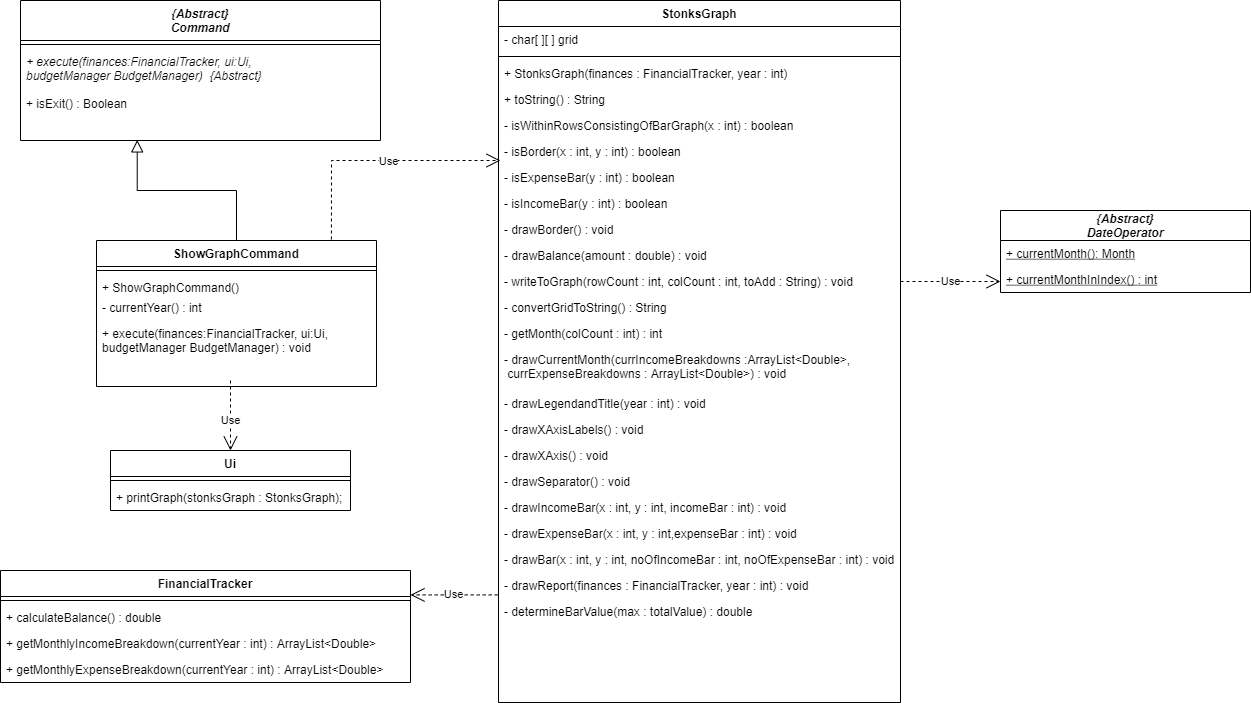

The diagram above was exported from draw.io. Its source (the exported page's mxGraphModel, read from the mxfile embedded in the PNG):
<mxGraphModel dx="1278" dy="547" grid="1" gridSize="10" guides="1" tooltips="1" connect="1" arrows="1" fold="1" page="1" pageScale="1" pageWidth="827" pageHeight="1169" math="0" shadow="0">
  <root>
    <mxCell id="WIyWlLk6GJQsqaUBKTNV-0" />
    <mxCell id="WIyWlLk6GJQsqaUBKTNV-1" parent="WIyWlLk6GJQsqaUBKTNV-0" />
    <mxCell id="zkfFHV4jXpPFQw0GAbJ--6" value="ShowGraphCommand" style="swimlane;fontStyle=1;align=center;verticalAlign=top;childLayout=stackLayout;horizontal=1;startSize=26;horizontalStack=0;resizeParent=1;resizeLast=0;collapsible=1;marginBottom=0;rounded=0;shadow=0;strokeWidth=1;" parent="WIyWlLk6GJQsqaUBKTNV-1" vertex="1">
      <mxGeometry x="106" y="360" width="280" height="146" as="geometry">
        <mxRectangle x="130" y="380" width="160" height="26" as="alternateBounds" />
      </mxGeometry>
    </mxCell>
    <mxCell id="zkfFHV4jXpPFQw0GAbJ--9" value="" style="line;html=1;strokeWidth=1;align=left;verticalAlign=middle;spacingTop=-1;spacingLeft=3;spacingRight=3;rotatable=0;labelPosition=right;points=[];portConstraint=eastwest;" parent="zkfFHV4jXpPFQw0GAbJ--6" vertex="1">
      <mxGeometry y="26" width="280" height="8" as="geometry" />
    </mxCell>
    <mxCell id="L0ESmcnRIKrinYu70yyE-17" value="+ ShowGraphCommand()" style="text;align=left;verticalAlign=top;spacingLeft=4;spacingRight=4;overflow=hidden;rotatable=0;points=[[0,0.5],[1,0.5]];portConstraint=eastwest;" parent="zkfFHV4jXpPFQw0GAbJ--6" vertex="1">
      <mxGeometry y="34" width="280" height="20" as="geometry" />
    </mxCell>
    <mxCell id="L0ESmcnRIKrinYu70yyE-18" value="- currentYear() : int&#10;" style="text;align=left;verticalAlign=top;spacingLeft=4;spacingRight=4;overflow=hidden;rotatable=0;points=[[0,0.5],[1,0.5]];portConstraint=eastwest;" parent="zkfFHV4jXpPFQw0GAbJ--6" vertex="1">
      <mxGeometry y="54" width="280" height="26" as="geometry" />
    </mxCell>
    <mxCell id="zkfFHV4jXpPFQw0GAbJ--11" value="+ execute(finances:FinancialTracker, ui:Ui, &#10;budgetManager BudgetManager) : void&#10;&#10;" style="text;align=left;verticalAlign=top;spacingLeft=4;spacingRight=4;overflow=hidden;rotatable=0;points=[[0,0.5],[1,0.5]];portConstraint=eastwest;" parent="zkfFHV4jXpPFQw0GAbJ--6" vertex="1">
      <mxGeometry y="80" width="280" height="46" as="geometry" />
    </mxCell>
    <mxCell id="zkfFHV4jXpPFQw0GAbJ--12" value="" style="endArrow=block;endSize=10;endFill=0;shadow=0;strokeWidth=1;rounded=0;edgeStyle=elbowEdgeStyle;elbow=vertical;entryX=0.528;entryY=1.003;entryDx=0;entryDy=0;entryPerimeter=0;" parent="WIyWlLk6GJQsqaUBKTNV-1" source="zkfFHV4jXpPFQw0GAbJ--6" edge="1">
      <mxGeometry width="160" relative="1" as="geometry">
        <mxPoint x="200" y="203" as="sourcePoint" />
        <mxPoint x="146.72000000000003" y="259.41999999999996" as="targetPoint" />
      </mxGeometry>
    </mxCell>
    <mxCell id="zkfFHV4jXpPFQw0GAbJ--17" value="StonksGraph" style="swimlane;fontStyle=1;align=center;verticalAlign=top;childLayout=stackLayout;horizontal=1;startSize=26;horizontalStack=0;resizeParent=1;resizeLast=0;collapsible=1;marginBottom=0;rounded=0;shadow=0;strokeWidth=1;" parent="WIyWlLk6GJQsqaUBKTNV-1" vertex="1">
      <mxGeometry x="508" y="120" width="402" height="702" as="geometry">
        <mxRectangle x="550" y="140" width="160" height="26" as="alternateBounds" />
      </mxGeometry>
    </mxCell>
    <mxCell id="zkfFHV4jXpPFQw0GAbJ--18" value="- char[ ][ ] grid" style="text;align=left;verticalAlign=top;spacingLeft=4;spacingRight=4;overflow=hidden;rotatable=0;points=[[0,0.5],[1,0.5]];portConstraint=eastwest;" parent="zkfFHV4jXpPFQw0GAbJ--17" vertex="1">
      <mxGeometry y="26" width="402" height="26" as="geometry" />
    </mxCell>
    <mxCell id="zkfFHV4jXpPFQw0GAbJ--23" value="" style="line;html=1;strokeWidth=1;align=left;verticalAlign=middle;spacingTop=-1;spacingLeft=3;spacingRight=3;rotatable=0;labelPosition=right;points=[];portConstraint=eastwest;" parent="zkfFHV4jXpPFQw0GAbJ--17" vertex="1">
      <mxGeometry y="52" width="402" height="8" as="geometry" />
    </mxCell>
    <mxCell id="zkfFHV4jXpPFQw0GAbJ--24" value="+ StonksGraph(finances : FinancialTracker, year : int) " style="text;align=left;verticalAlign=top;spacingLeft=4;spacingRight=4;overflow=hidden;rotatable=0;points=[[0,0.5],[1,0.5]];portConstraint=eastwest;" parent="zkfFHV4jXpPFQw0GAbJ--17" vertex="1">
      <mxGeometry y="60" width="402" height="26" as="geometry" />
    </mxCell>
    <mxCell id="NyBLnmdT-xvX9wFuFxUq-23" value="+ toString() : String&#10;" style="text;align=left;verticalAlign=top;spacingLeft=4;spacingRight=4;overflow=hidden;rotatable=0;points=[[0,0.5],[1,0.5]];portConstraint=eastwest;" parent="zkfFHV4jXpPFQw0GAbJ--17" vertex="1">
      <mxGeometry y="86" width="402" height="26" as="geometry" />
    </mxCell>
    <mxCell id="NyBLnmdT-xvX9wFuFxUq-24" value="- isWithinRowsConsistingOfBarGraph(x : int) : boolean&#10;" style="text;align=left;verticalAlign=top;spacingLeft=4;spacingRight=4;overflow=hidden;rotatable=0;points=[[0,0.5],[1,0.5]];portConstraint=eastwest;" parent="zkfFHV4jXpPFQw0GAbJ--17" vertex="1">
      <mxGeometry y="112" width="402" height="26" as="geometry" />
    </mxCell>
    <mxCell id="NyBLnmdT-xvX9wFuFxUq-5" value="- isBorder(x : int, y : int) : boolean&#10;" style="text;align=left;verticalAlign=top;spacingLeft=4;spacingRight=4;overflow=hidden;rotatable=0;points=[[0,0.5],[1,0.5]];portConstraint=eastwest;" parent="zkfFHV4jXpPFQw0GAbJ--17" vertex="1">
      <mxGeometry y="138" width="402" height="26" as="geometry" />
    </mxCell>
    <mxCell id="NyBLnmdT-xvX9wFuFxUq-12" value="- isExpenseBar(y : int) : boolean" style="text;align=left;verticalAlign=top;spacingLeft=4;spacingRight=4;overflow=hidden;rotatable=0;points=[[0,0.5],[1,0.5]];portConstraint=eastwest;" parent="zkfFHV4jXpPFQw0GAbJ--17" vertex="1">
      <mxGeometry y="164" width="402" height="26" as="geometry" />
    </mxCell>
    <mxCell id="NyBLnmdT-xvX9wFuFxUq-13" value="- isIncomeBar(y : int) : boolean&#10;" style="text;align=left;verticalAlign=top;spacingLeft=4;spacingRight=4;overflow=hidden;rotatable=0;points=[[0,0.5],[1,0.5]];portConstraint=eastwest;" parent="zkfFHV4jXpPFQw0GAbJ--17" vertex="1">
      <mxGeometry y="190" width="402" height="26" as="geometry" />
    </mxCell>
    <mxCell id="NyBLnmdT-xvX9wFuFxUq-4" value="- drawBorder() : void" style="text;align=left;verticalAlign=top;spacingLeft=4;spacingRight=4;overflow=hidden;rotatable=0;points=[[0,0.5],[1,0.5]];portConstraint=eastwest;" parent="zkfFHV4jXpPFQw0GAbJ--17" vertex="1">
      <mxGeometry y="216" width="402" height="26" as="geometry" />
    </mxCell>
    <mxCell id="NyBLnmdT-xvX9wFuFxUq-6" value="- drawBalance(amount : double) : void&#10;" style="text;align=left;verticalAlign=top;spacingLeft=4;spacingRight=4;overflow=hidden;rotatable=0;points=[[0,0.5],[1,0.5]];portConstraint=eastwest;" parent="zkfFHV4jXpPFQw0GAbJ--17" vertex="1">
      <mxGeometry y="242" width="402" height="26" as="geometry" />
    </mxCell>
    <mxCell id="NyBLnmdT-xvX9wFuFxUq-7" value="- writeToGraph(rowCount : int, colCount : int, toAdd : String) : void&#10;" style="text;align=left;verticalAlign=top;spacingLeft=4;spacingRight=4;overflow=hidden;rotatable=0;points=[[0,0.5],[1,0.5]];portConstraint=eastwest;" parent="zkfFHV4jXpPFQw0GAbJ--17" vertex="1">
      <mxGeometry y="268" width="402" height="26" as="geometry" />
    </mxCell>
    <mxCell id="NyBLnmdT-xvX9wFuFxUq-22" value="- convertGridToString() : String&#10;" style="text;align=left;verticalAlign=top;spacingLeft=4;spacingRight=4;overflow=hidden;rotatable=0;points=[[0,0.5],[1,0.5]];portConstraint=eastwest;" parent="zkfFHV4jXpPFQw0GAbJ--17" vertex="1">
      <mxGeometry y="294" width="402" height="26" as="geometry" />
    </mxCell>
    <mxCell id="NyBLnmdT-xvX9wFuFxUq-9" value="- getMonth(colCount : int) : int&#10;" style="text;align=left;verticalAlign=top;spacingLeft=4;spacingRight=4;overflow=hidden;rotatable=0;points=[[0,0.5],[1,0.5]];portConstraint=eastwest;" parent="zkfFHV4jXpPFQw0GAbJ--17" vertex="1">
      <mxGeometry y="320" width="402" height="26" as="geometry" />
    </mxCell>
    <mxCell id="NyBLnmdT-xvX9wFuFxUq-10" value="- drawCurrentMonth(currIncomeBreakdowns :ArrayList&lt;Double&gt;, &#10; currExpenseBreakdowns : ArrayList&lt;Double&gt;) : void&#10;" style="text;align=left;verticalAlign=top;spacingLeft=4;spacingRight=4;overflow=hidden;rotatable=0;points=[[0,0.5],[1,0.5]];portConstraint=eastwest;" parent="zkfFHV4jXpPFQw0GAbJ--17" vertex="1">
      <mxGeometry y="346" width="402" height="44" as="geometry" />
    </mxCell>
    <mxCell id="NyBLnmdT-xvX9wFuFxUq-11" value="- drawLegendandTitle(year : int) : void&#10;" style="text;align=left;verticalAlign=top;spacingLeft=4;spacingRight=4;overflow=hidden;rotatable=0;points=[[0,0.5],[1,0.5]];portConstraint=eastwest;" parent="zkfFHV4jXpPFQw0GAbJ--17" vertex="1">
      <mxGeometry y="390" width="402" height="26" as="geometry" />
    </mxCell>
    <mxCell id="NyBLnmdT-xvX9wFuFxUq-14" value="- drawXAxisLabels() : void&#10;" style="text;align=left;verticalAlign=top;spacingLeft=4;spacingRight=4;overflow=hidden;rotatable=0;points=[[0,0.5],[1,0.5]];portConstraint=eastwest;" parent="zkfFHV4jXpPFQw0GAbJ--17" vertex="1">
      <mxGeometry y="416" width="402" height="26" as="geometry" />
    </mxCell>
    <mxCell id="NyBLnmdT-xvX9wFuFxUq-25" value="- drawXAxis() : void&#10;" style="text;align=left;verticalAlign=top;spacingLeft=4;spacingRight=4;overflow=hidden;rotatable=0;points=[[0,0.5],[1,0.5]];portConstraint=eastwest;" parent="zkfFHV4jXpPFQw0GAbJ--17" vertex="1">
      <mxGeometry y="442" width="402" height="26" as="geometry" />
    </mxCell>
    <mxCell id="NyBLnmdT-xvX9wFuFxUq-19" value="- drawSeparator() : void&#10;" style="text;align=left;verticalAlign=top;spacingLeft=4;spacingRight=4;overflow=hidden;rotatable=0;points=[[0,0.5],[1,0.5]];portConstraint=eastwest;" parent="zkfFHV4jXpPFQw0GAbJ--17" vertex="1">
      <mxGeometry y="468" width="402" height="26" as="geometry" />
    </mxCell>
    <mxCell id="NyBLnmdT-xvX9wFuFxUq-16" value="- drawIncomeBar(x : int, y : int, incomeBar : int) : void&#10;" style="text;align=left;verticalAlign=top;spacingLeft=4;spacingRight=4;overflow=hidden;rotatable=0;points=[[0,0.5],[1,0.5]];portConstraint=eastwest;" parent="zkfFHV4jXpPFQw0GAbJ--17" vertex="1">
      <mxGeometry y="494" width="402" height="26" as="geometry" />
    </mxCell>
    <mxCell id="NyBLnmdT-xvX9wFuFxUq-17" value="- drawExpenseBar(x : int, y : int,expenseBar : int) : void&#10;" style="text;align=left;verticalAlign=top;spacingLeft=4;spacingRight=4;overflow=hidden;rotatable=0;points=[[0,0.5],[1,0.5]];portConstraint=eastwest;" parent="zkfFHV4jXpPFQw0GAbJ--17" vertex="1">
      <mxGeometry y="520" width="402" height="26" as="geometry" />
    </mxCell>
    <mxCell id="NyBLnmdT-xvX9wFuFxUq-18" value="- drawBar(x : int, y : int, noOfIncomeBar : int, noOfExpenseBar : int) : void&#10;" style="text;align=left;verticalAlign=top;spacingLeft=4;spacingRight=4;overflow=hidden;rotatable=0;points=[[0,0.5],[1,0.5]];portConstraint=eastwest;" parent="zkfFHV4jXpPFQw0GAbJ--17" vertex="1">
      <mxGeometry y="546" width="402" height="26" as="geometry" />
    </mxCell>
    <mxCell id="NyBLnmdT-xvX9wFuFxUq-15" value="- drawReport(finances : FinancialTracker, year : int) : void&#10;" style="text;align=left;verticalAlign=top;spacingLeft=4;spacingRight=4;overflow=hidden;rotatable=0;points=[[0,0.5],[1,0.5]];portConstraint=eastwest;" parent="zkfFHV4jXpPFQw0GAbJ--17" vertex="1">
      <mxGeometry y="572" width="402" height="26" as="geometry" />
    </mxCell>
    <mxCell id="NyBLnmdT-xvX9wFuFxUq-20" value="- determineBarValue(max : totalValue) : double&#10;" style="text;align=left;verticalAlign=top;spacingLeft=4;spacingRight=4;overflow=hidden;rotatable=0;points=[[0,0.5],[1,0.5]];portConstraint=eastwest;" parent="zkfFHV4jXpPFQw0GAbJ--17" vertex="1">
      <mxGeometry y="598" width="402" height="26" as="geometry" />
    </mxCell>
    <mxCell id="NyBLnmdT-xvX9wFuFxUq-3" value="Use" style="endArrow=open;endSize=12;dashed=1;html=1;rounded=0;exitX=0.839;exitY=-0.007;exitDx=0;exitDy=0;exitPerimeter=0;" parent="WIyWlLk6GJQsqaUBKTNV-1" source="zkfFHV4jXpPFQw0GAbJ--6" edge="1">
      <mxGeometry x="0.0999" y="-1" width="160" relative="1" as="geometry">
        <mxPoint x="400" y="330" as="sourcePoint" />
        <mxPoint x="510" y="280" as="targetPoint" />
        <Array as="points">
          <mxPoint x="341" y="280" />
        </Array>
        <mxPoint as="offset" />
      </mxGeometry>
    </mxCell>
    <mxCell id="NyBLnmdT-xvX9wFuFxUq-30" value="Use" style="endArrow=open;endSize=12;dashed=1;html=1;rounded=0;" parent="WIyWlLk6GJQsqaUBKTNV-1" target="NyBLnmdT-xvX9wFuFxUq-31" edge="1">
      <mxGeometry x="0.1429" width="160" relative="1" as="geometry">
        <mxPoint x="240" y="500" as="sourcePoint" />
        <mxPoint x="300" y="560" as="targetPoint" />
        <mxPoint as="offset" />
      </mxGeometry>
    </mxCell>
    <mxCell id="NyBLnmdT-xvX9wFuFxUq-31" value="Ui" style="swimlane;fontStyle=1;align=center;verticalAlign=top;childLayout=stackLayout;horizontal=1;startSize=26;horizontalStack=0;resizeParent=1;resizeParentMax=0;resizeLast=0;collapsible=1;marginBottom=0;" parent="WIyWlLk6GJQsqaUBKTNV-1" vertex="1">
      <mxGeometry x="120" y="570" width="240" height="60" as="geometry" />
    </mxCell>
    <mxCell id="NyBLnmdT-xvX9wFuFxUq-33" value="" style="line;strokeWidth=1;fillColor=none;align=left;verticalAlign=middle;spacingTop=-1;spacingLeft=3;spacingRight=3;rotatable=0;labelPosition=right;points=[];portConstraint=eastwest;" parent="NyBLnmdT-xvX9wFuFxUq-31" vertex="1">
      <mxGeometry y="26" width="240" height="8" as="geometry" />
    </mxCell>
    <mxCell id="NyBLnmdT-xvX9wFuFxUq-34" value="+ printGraph(stonksGraph : StonksGraph);&#10;" style="text;strokeColor=none;fillColor=none;align=left;verticalAlign=top;spacingLeft=4;spacingRight=4;overflow=hidden;rotatable=0;points=[[0,0.5],[1,0.5]];portConstraint=eastwest;fontStyle=0" parent="NyBLnmdT-xvX9wFuFxUq-31" vertex="1">
      <mxGeometry y="34" width="240" height="26" as="geometry" />
    </mxCell>
    <mxCell id="NyBLnmdT-xvX9wFuFxUq-35" value="Use" style="endArrow=open;endSize=12;dashed=1;html=1;rounded=0;exitX=-0.002;exitY=0.861;exitDx=0;exitDy=0;exitPerimeter=0;entryX=1;entryY=0.218;entryDx=0;entryDy=0;entryPerimeter=0;" parent="WIyWlLk6GJQsqaUBKTNV-1" target="NyBLnmdT-xvX9wFuFxUq-40" edge="1">
      <mxGeometry width="160" relative="1" as="geometry">
        <mxPoint x="507.1959999999999" y="714.386" as="sourcePoint" />
        <mxPoint x="420" y="705.6280390088893" as="targetPoint" />
      </mxGeometry>
    </mxCell>
    <mxCell id="NyBLnmdT-xvX9wFuFxUq-40" value="FinancialTracker" style="swimlane;fontStyle=1;align=center;verticalAlign=top;childLayout=stackLayout;horizontal=1;startSize=26;horizontalStack=0;resizeParent=1;resizeParentMax=0;resizeLast=0;collapsible=1;marginBottom=0;" parent="WIyWlLk6GJQsqaUBKTNV-1" vertex="1">
      <mxGeometry x="10" y="690" width="410" height="112" as="geometry" />
    </mxCell>
    <mxCell id="NyBLnmdT-xvX9wFuFxUq-42" value="" style="line;strokeWidth=1;fillColor=none;align=left;verticalAlign=middle;spacingTop=-1;spacingLeft=3;spacingRight=3;rotatable=0;labelPosition=right;points=[];portConstraint=eastwest;" parent="NyBLnmdT-xvX9wFuFxUq-40" vertex="1">
      <mxGeometry y="26" width="410" height="8" as="geometry" />
    </mxCell>
    <mxCell id="NyBLnmdT-xvX9wFuFxUq-37" value="+ calculateBalance() : double" style="text;strokeColor=none;fillColor=none;align=left;verticalAlign=top;spacingLeft=4;spacingRight=4;overflow=hidden;rotatable=0;points=[[0,0.5],[1,0.5]];portConstraint=eastwest;fontStyle=0" parent="NyBLnmdT-xvX9wFuFxUq-40" vertex="1">
      <mxGeometry y="34" width="410" height="26" as="geometry" />
    </mxCell>
    <mxCell id="NyBLnmdT-xvX9wFuFxUq-38" value="+ getMonthlyIncomeBreakdown(currentYear : int) : ArrayList&lt;Double&gt;" style="text;strokeColor=none;fillColor=none;align=left;verticalAlign=top;spacingLeft=4;spacingRight=4;overflow=hidden;rotatable=0;points=[[0,0.5],[1,0.5]];portConstraint=eastwest;" parent="NyBLnmdT-xvX9wFuFxUq-40" vertex="1">
      <mxGeometry y="60" width="410" height="26" as="geometry" />
    </mxCell>
    <mxCell id="NyBLnmdT-xvX9wFuFxUq-39" value="+ getMonthlyExpenseBreakdown(currentYear : int) : ArrayList&lt;Double&gt;" style="text;strokeColor=none;fillColor=none;align=left;verticalAlign=top;spacingLeft=4;spacingRight=4;overflow=hidden;rotatable=0;points=[[0,0.5],[1,0.5]];portConstraint=eastwest;" parent="NyBLnmdT-xvX9wFuFxUq-40" vertex="1">
      <mxGeometry y="86" width="410" height="26" as="geometry" />
    </mxCell>
    <mxCell id="L0ESmcnRIKrinYu70yyE-1" value="Use" style="endArrow=open;endSize=12;dashed=1;html=1;rounded=0;exitX=1;exitY=0.5;exitDx=0;exitDy=0;" parent="WIyWlLk6GJQsqaUBKTNV-1" source="NyBLnmdT-xvX9wFuFxUq-7" edge="1">
      <mxGeometry width="160" relative="1" as="geometry">
        <mxPoint x="970" y="390" as="sourcePoint" />
        <mxPoint x="1010" y="401" as="targetPoint" />
      </mxGeometry>
    </mxCell>
    <mxCell id="L0ESmcnRIKrinYu70yyE-5" value="{Abstract}&#10;DateOperator" style="swimlane;fontStyle=3;childLayout=stackLayout;horizontal=1;startSize=30;fillColor=none;horizontalStack=0;resizeParent=1;resizeParentMax=0;resizeLast=0;collapsible=1;marginBottom=0;" parent="WIyWlLk6GJQsqaUBKTNV-1" vertex="1">
      <mxGeometry x="1010" y="330" width="250" height="82" as="geometry" />
    </mxCell>
    <mxCell id="L0ESmcnRIKrinYu70yyE-6" value="+ currentMonth(): Month" style="text;strokeColor=none;fillColor=none;align=left;verticalAlign=top;spacingLeft=4;spacingRight=4;overflow=hidden;rotatable=0;points=[[0,0.5],[1,0.5]];portConstraint=eastwest;fontStyle=4" parent="L0ESmcnRIKrinYu70yyE-5" vertex="1">
      <mxGeometry y="30" width="250" height="26" as="geometry" />
    </mxCell>
    <mxCell id="L0ESmcnRIKrinYu70yyE-7" value="+ currentMonthInIndex() : int&#10;" style="text;strokeColor=none;fillColor=none;align=left;verticalAlign=top;spacingLeft=4;spacingRight=4;overflow=hidden;rotatable=0;points=[[0,0.5],[1,0.5]];portConstraint=eastwest;fontStyle=4" parent="L0ESmcnRIKrinYu70yyE-5" vertex="1">
      <mxGeometry y="56" width="250" height="26" as="geometry" />
    </mxCell>
    <mxCell id="L0ESmcnRIKrinYu70yyE-12" value="{Abstract}&#10;Command" style="swimlane;fontStyle=3;align=center;verticalAlign=top;childLayout=stackLayout;horizontal=1;startSize=40;horizontalStack=0;resizeParent=1;resizeParentMax=0;resizeLast=0;collapsible=1;marginBottom=0;" parent="WIyWlLk6GJQsqaUBKTNV-1" vertex="1">
      <mxGeometry x="30" y="120" width="360" height="140" as="geometry" />
    </mxCell>
    <mxCell id="L0ESmcnRIKrinYu70yyE-14" value="" style="line;strokeWidth=1;fillColor=none;align=left;verticalAlign=middle;spacingTop=-1;spacingLeft=3;spacingRight=3;rotatable=0;labelPosition=right;points=[];portConstraint=eastwest;" parent="L0ESmcnRIKrinYu70yyE-12" vertex="1">
      <mxGeometry y="40" width="360" height="8" as="geometry" />
    </mxCell>
    <mxCell id="L0ESmcnRIKrinYu70yyE-15" value="+ execute(finances:FinancialTracker, ui:Ui,&#10;budgetManager BudgetManager)  {Abstract}&#10;&#10;&#10;&#10;" style="text;strokeColor=none;fillColor=none;align=left;verticalAlign=top;spacingLeft=4;spacingRight=4;overflow=hidden;rotatable=0;points=[[0,0.5],[1,0.5]];portConstraint=eastwest;fontStyle=2" parent="L0ESmcnRIKrinYu70yyE-12" vertex="1">
      <mxGeometry y="48" width="360" height="42" as="geometry" />
    </mxCell>
    <mxCell id="HoslNnKpA_bEVElREyfj-1" value="+ isExit() : Boolean" style="text;strokeColor=none;fillColor=none;align=left;verticalAlign=top;spacingLeft=4;spacingRight=4;overflow=hidden;rotatable=0;points=[[0,0.5],[1,0.5]];portConstraint=eastwest;fontStyle=0" parent="L0ESmcnRIKrinYu70yyE-12" vertex="1">
      <mxGeometry y="90" width="360" height="50" as="geometry" />
    </mxCell>
  </root>
</mxGraphModel>